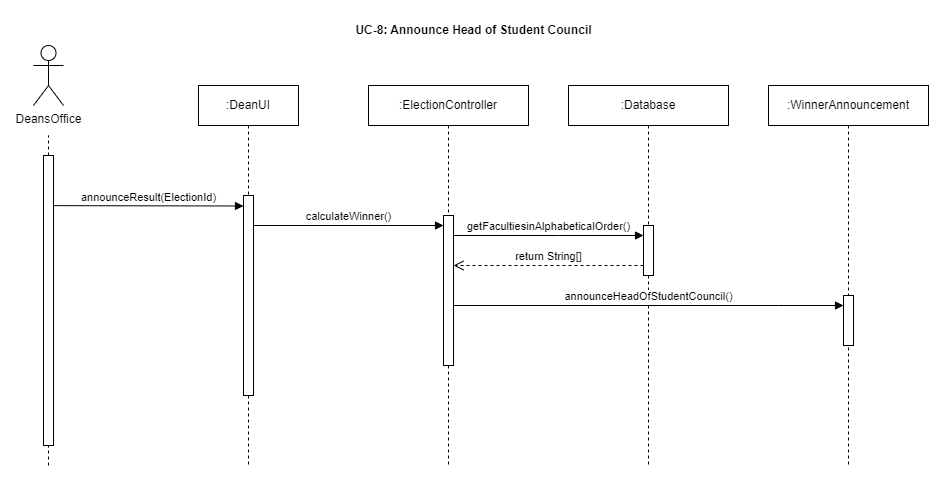

The diagram above was exported from draw.io. Its source (the exported page's mxGraphModel, read from the mxfile embedded in the PNG):
<mxGraphModel dx="1162" dy="672" grid="1" gridSize="10" guides="1" tooltips="1" connect="1" arrows="1" fold="1" page="1" pageScale="1" pageWidth="850" pageHeight="1100" math="0" shadow="0">
  <root>
    <mxCell id="0" />
    <mxCell id="1" parent="0" />
    <mxCell id="LuG0s_IX9JZVY93klT4Y-1" value="UC-8: Announce Head of Student Council" style="text;align=center;fontStyle=1;verticalAlign=middle;spacingLeft=3;spacingRight=3;strokeColor=none;rotatable=0;points=[[0,0.5],[1,0.5]];portConstraint=eastwest;html=1;" parent="1" vertex="1">
      <mxGeometry x="400" y="30" width="290" height="30" as="geometry" />
    </mxCell>
    <mxCell id="WIihrSZNjPPiqvivR87u-2" value="DeansOffice" style="shape=umlActor;verticalLabelPosition=bottom;verticalAlign=top;html=1;" vertex="1" parent="1">
      <mxGeometry x="105" y="60" width="30" height="60" as="geometry" />
    </mxCell>
    <mxCell id="WIihrSZNjPPiqvivR87u-5" value=":DeanUI" style="shape=umlLifeline;perimeter=lifelinePerimeter;whiteSpace=wrap;html=1;container=1;dropTarget=0;collapsible=0;recursiveResize=0;outlineConnect=0;portConstraint=eastwest;newEdgeStyle={&quot;edgeStyle&quot;:&quot;elbowEdgeStyle&quot;,&quot;elbow&quot;:&quot;vertical&quot;,&quot;curved&quot;:0,&quot;rounded&quot;:0};" vertex="1" parent="1">
      <mxGeometry x="270" y="100" width="100" height="380" as="geometry" />
    </mxCell>
    <mxCell id="WIihrSZNjPPiqvivR87u-10" value="" style="html=1;points=[];perimeter=orthogonalPerimeter;outlineConnect=0;targetShapes=umlLifeline;portConstraint=eastwest;newEdgeStyle={&quot;edgeStyle&quot;:&quot;elbowEdgeStyle&quot;,&quot;elbow&quot;:&quot;vertical&quot;,&quot;curved&quot;:0,&quot;rounded&quot;:0};" vertex="1" parent="WIihrSZNjPPiqvivR87u-5">
      <mxGeometry x="45" y="110" width="10" height="200" as="geometry" />
    </mxCell>
    <mxCell id="WIihrSZNjPPiqvivR87u-6" value=":WinnerAnnouncement" style="shape=umlLifeline;perimeter=lifelinePerimeter;whiteSpace=wrap;html=1;container=1;dropTarget=0;collapsible=0;recursiveResize=0;outlineConnect=0;portConstraint=eastwest;newEdgeStyle={&quot;edgeStyle&quot;:&quot;elbowEdgeStyle&quot;,&quot;elbow&quot;:&quot;vertical&quot;,&quot;curved&quot;:0,&quot;rounded&quot;:0};" vertex="1" parent="1">
      <mxGeometry x="840" y="100" width="160" height="380" as="geometry" />
    </mxCell>
    <mxCell id="WIihrSZNjPPiqvivR87u-16" value="" style="html=1;points=[];perimeter=orthogonalPerimeter;outlineConnect=0;targetShapes=umlLifeline;portConstraint=eastwest;newEdgeStyle={&quot;edgeStyle&quot;:&quot;elbowEdgeStyle&quot;,&quot;elbow&quot;:&quot;vertical&quot;,&quot;curved&quot;:0,&quot;rounded&quot;:0};" vertex="1" parent="WIihrSZNjPPiqvivR87u-6">
      <mxGeometry x="75" y="210" width="10" height="50" as="geometry" />
    </mxCell>
    <mxCell id="WIihrSZNjPPiqvivR87u-7" value="" style="endArrow=none;dashed=1;html=1;rounded=0;" edge="1" parent="1" source="WIihrSZNjPPiqvivR87u-8">
      <mxGeometry width="50" height="50" relative="1" as="geometry">
        <mxPoint x="120" y="400" as="sourcePoint" />
        <mxPoint x="120" y="150" as="targetPoint" />
      </mxGeometry>
    </mxCell>
    <mxCell id="WIihrSZNjPPiqvivR87u-9" value="" style="endArrow=none;dashed=1;html=1;rounded=0;" edge="1" parent="1" target="WIihrSZNjPPiqvivR87u-8">
      <mxGeometry width="50" height="50" relative="1" as="geometry">
        <mxPoint x="120" y="480" as="sourcePoint" />
        <mxPoint x="120" y="150" as="targetPoint" />
      </mxGeometry>
    </mxCell>
    <mxCell id="WIihrSZNjPPiqvivR87u-8" value="" style="html=1;points=[];perimeter=orthogonalPerimeter;outlineConnect=0;targetShapes=umlLifeline;portConstraint=eastwest;newEdgeStyle={&quot;edgeStyle&quot;:&quot;elbowEdgeStyle&quot;,&quot;elbow&quot;:&quot;vertical&quot;,&quot;curved&quot;:0,&quot;rounded&quot;:0};" vertex="1" parent="1">
      <mxGeometry x="115" y="170" width="10" height="290" as="geometry" />
    </mxCell>
    <mxCell id="WIihrSZNjPPiqvivR87u-11" value="announceResult(ElectionId)" style="html=1;verticalAlign=bottom;endArrow=block;edgeStyle=elbowEdgeStyle;elbow=vertical;curved=0;rounded=0;" edge="1" parent="1" target="WIihrSZNjPPiqvivR87u-10">
      <mxGeometry width="80" relative="1" as="geometry">
        <mxPoint x="125" y="220.14" as="sourcePoint" />
        <mxPoint x="205" y="220.14" as="targetPoint" />
      </mxGeometry>
    </mxCell>
    <mxCell id="WIihrSZNjPPiqvivR87u-23" value=":ElectionController" style="shape=umlLifeline;perimeter=lifelinePerimeter;whiteSpace=wrap;html=1;container=1;dropTarget=0;collapsible=0;recursiveResize=0;outlineConnect=0;portConstraint=eastwest;newEdgeStyle={&quot;edgeStyle&quot;:&quot;elbowEdgeStyle&quot;,&quot;elbow&quot;:&quot;vertical&quot;,&quot;curved&quot;:0,&quot;rounded&quot;:0};" vertex="1" parent="1">
      <mxGeometry x="440" y="100" width="160" height="380" as="geometry" />
    </mxCell>
    <mxCell id="WIihrSZNjPPiqvivR87u-24" value="" style="html=1;points=[];perimeter=orthogonalPerimeter;outlineConnect=0;targetShapes=umlLifeline;portConstraint=eastwest;newEdgeStyle={&quot;edgeStyle&quot;:&quot;elbowEdgeStyle&quot;,&quot;elbow&quot;:&quot;vertical&quot;,&quot;curved&quot;:0,&quot;rounded&quot;:0};" vertex="1" parent="WIihrSZNjPPiqvivR87u-23">
      <mxGeometry x="75" y="130" width="10" height="150" as="geometry" />
    </mxCell>
    <mxCell id="WIihrSZNjPPiqvivR87u-25" value=":Database" style="shape=umlLifeline;perimeter=lifelinePerimeter;whiteSpace=wrap;html=1;container=1;dropTarget=0;collapsible=0;recursiveResize=0;outlineConnect=0;portConstraint=eastwest;newEdgeStyle={&quot;edgeStyle&quot;:&quot;elbowEdgeStyle&quot;,&quot;elbow&quot;:&quot;vertical&quot;,&quot;curved&quot;:0,&quot;rounded&quot;:0};" vertex="1" parent="1">
      <mxGeometry x="640" y="100" width="160" height="380" as="geometry" />
    </mxCell>
    <mxCell id="WIihrSZNjPPiqvivR87u-26" value="" style="html=1;points=[];perimeter=orthogonalPerimeter;outlineConnect=0;targetShapes=umlLifeline;portConstraint=eastwest;newEdgeStyle={&quot;edgeStyle&quot;:&quot;elbowEdgeStyle&quot;,&quot;elbow&quot;:&quot;vertical&quot;,&quot;curved&quot;:0,&quot;rounded&quot;:0};" vertex="1" parent="WIihrSZNjPPiqvivR87u-25">
      <mxGeometry x="75" y="140" width="10" height="50" as="geometry" />
    </mxCell>
    <mxCell id="WIihrSZNjPPiqvivR87u-28" value="calculateWinner()" style="html=1;verticalAlign=bottom;endArrow=block;edgeStyle=elbowEdgeStyle;elbow=vertical;curved=0;rounded=0;" edge="1" parent="1" source="WIihrSZNjPPiqvivR87u-10" target="WIihrSZNjPPiqvivR87u-24">
      <mxGeometry width="80" relative="1" as="geometry">
        <mxPoint x="330" y="249.66" as="sourcePoint" />
        <mxPoint x="410" y="249.66" as="targetPoint" />
        <Array as="points">
          <mxPoint x="460" y="240" />
          <mxPoint x="390" y="250" />
        </Array>
      </mxGeometry>
    </mxCell>
    <mxCell id="WIihrSZNjPPiqvivR87u-31" value="getFacultiesinAlphabeticalOrder()" style="html=1;verticalAlign=bottom;endArrow=block;edgeStyle=elbowEdgeStyle;elbow=vertical;curved=0;rounded=0;" edge="1" parent="1" source="WIihrSZNjPPiqvivR87u-24" target="WIihrSZNjPPiqvivR87u-26">
      <mxGeometry width="80" relative="1" as="geometry">
        <mxPoint x="530" y="260" as="sourcePoint" />
        <mxPoint x="620" y="260" as="targetPoint" />
        <Array as="points">
          <mxPoint x="630" y="250" />
          <mxPoint x="570" y="250" />
        </Array>
      </mxGeometry>
    </mxCell>
    <mxCell id="WIihrSZNjPPiqvivR87u-32" value="return String[]" style="html=1;verticalAlign=bottom;endArrow=open;dashed=1;endSize=8;edgeStyle=elbowEdgeStyle;elbow=vertical;curved=0;rounded=0;" edge="1" parent="1" source="WIihrSZNjPPiqvivR87u-26" target="WIihrSZNjPPiqvivR87u-24">
      <mxGeometry relative="1" as="geometry">
        <mxPoint x="710" y="280" as="sourcePoint" />
        <mxPoint x="520" y="279.66" as="targetPoint" />
        <Array as="points">
          <mxPoint x="560" y="280" />
          <mxPoint x="520" y="280" />
        </Array>
      </mxGeometry>
    </mxCell>
    <mxCell id="WIihrSZNjPPiqvivR87u-33" value="announceHeadOfStudentCouncil()" style="html=1;verticalAlign=bottom;endArrow=block;edgeStyle=elbowEdgeStyle;elbow=vertical;curved=0;rounded=0;" edge="1" parent="1" source="WIihrSZNjPPiqvivR87u-24" target="WIihrSZNjPPiqvivR87u-16">
      <mxGeometry width="80" relative="1" as="geometry">
        <mxPoint x="530" y="320" as="sourcePoint" />
        <mxPoint x="610" y="320" as="targetPoint" />
        <Array as="points">
          <mxPoint x="850" y="320" />
        </Array>
      </mxGeometry>
    </mxCell>
  </root>
</mxGraphModel>